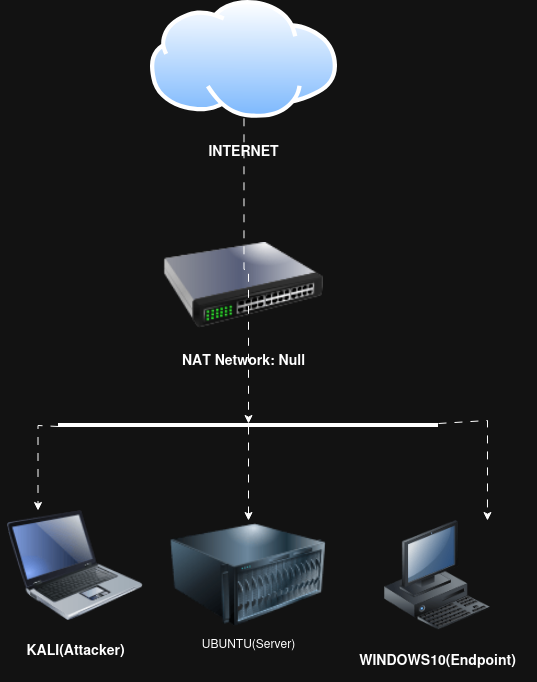

The diagram above was exported from draw.io. Its source (the exported page's mxGraphModel, read from the mxfile embedded in the PNG):
<mxGraphModel dx="1426" dy="760" grid="1" gridSize="10" guides="1" tooltips="1" connect="1" arrows="1" fold="1" page="1" pageScale="1" pageWidth="850" pageHeight="1100" math="0" shadow="0">
  <root>
    <mxCell id="0" />
    <mxCell id="1" parent="0" />
    <mxCell id="k4kBGZZwBjENIJsRRNpt-12" parent="1" style="image;html=1;image=img/lib/clip_art/networking/Switch_128x128.png" value="&lt;h3&gt;NAT Network: Null&lt;/h3&gt;" vertex="1">
      <mxGeometry height="90" width="160" x="345" y="300" as="geometry" />
    </mxCell>
    <mxCell id="k4kBGZZwBjENIJsRRNpt-16" parent="1" style="image;html=1;image=img/lib/clip_art/computers/Laptop_128x128.png" value="&lt;h3&gt;KALI(Attacker)&lt;/h3&gt;" vertex="1">
      <mxGeometry height="110" width="150" x="182" y="570" as="geometry" />
    </mxCell>
    <mxCell id="k4kBGZZwBjENIJsRRNpt-17" parent="1" style="image;html=1;image=img/lib/clip_art/computers/Workstation_128x128.png" value="&lt;h3&gt;WINDOWS10(Endpoint)&lt;/h3&gt;" vertex="1">
      <mxGeometry height="110" width="200" x="518.98" y="580" as="geometry" />
    </mxCell>
    <mxCell id="k4kBGZZwBjENIJsRRNpt-18" parent="1" style="image;aspect=fixed;perimeter=ellipsePerimeter;html=1;align=center;shadow=0;dashed=0;spacingTop=3;image=img/lib/active_directory/internet_cloud.svg;" value="&lt;h3&gt;INTERNET&lt;/h3&gt;" vertex="1">
      <mxGeometry height="117.8" width="186.98" x="332" y="60" as="geometry" />
    </mxCell>
    <mxCell id="k4kBGZZwBjENIJsRRNpt-27" edge="1" parent="1" source="k4kBGZZwBjENIJsRRNpt-18" style="edgeStyle=orthogonalEdgeStyle;rounded=0;orthogonalLoop=1;jettySize=auto;html=1;flowAnimation=1;" target="k4kBGZZwBjENIJsRRNpt-45">
      <mxGeometry relative="1" as="geometry">
        <mxPoint x="426" y="440" as="targetPoint" />
      </mxGeometry>
    </mxCell>
    <mxCell id="k4kBGZZwBjENIJsRRNpt-34" parent="1" style="image;html=1;image=img/lib/clip_art/computers/Server_128x128.png;aspect=fixed;" value="UBUNTU(Server)" vertex="1">
      <mxGeometry height="109" width="155.07" x="352.46000000000004" y="580" as="geometry" />
    </mxCell>
    <mxCell id="k4kBGZZwBjENIJsRRNpt-48" edge="1" parent="1" source="k4kBGZZwBjENIJsRRNpt-45" style="edgeStyle=orthogonalEdgeStyle;rounded=0;orthogonalLoop=1;jettySize=auto;html=1;entryX=0.5;entryY=0;entryDx=0;entryDy=0;flowAnimation=1;" target="k4kBGZZwBjENIJsRRNpt-34">
      <mxGeometry relative="1" as="geometry">
        <Array as="points">
          <mxPoint x="430" y="480" />
          <mxPoint x="430" y="480" />
        </Array>
      </mxGeometry>
    </mxCell>
    <mxCell id="k4kBGZZwBjENIJsRRNpt-49" edge="1" parent="1" source="k4kBGZZwBjENIJsRRNpt-45" style="edgeStyle=orthogonalEdgeStyle;rounded=0;orthogonalLoop=1;jettySize=auto;html=1;entryX=0.25;entryY=0;entryDx=0;entryDy=0;flowAnimation=1;" target="k4kBGZZwBjENIJsRRNpt-16">
      <mxGeometry relative="1" as="geometry">
        <Array as="points">
          <mxPoint x="220" y="485" />
        </Array>
      </mxGeometry>
    </mxCell>
    <mxCell id="k4kBGZZwBjENIJsRRNpt-50" edge="1" parent="1" source="k4kBGZZwBjENIJsRRNpt-45" style="edgeStyle=orthogonalEdgeStyle;rounded=0;orthogonalLoop=1;jettySize=auto;html=1;entryX=0.75;entryY=0;entryDx=0;entryDy=0;flowAnimation=1;" target="k4kBGZZwBjENIJsRRNpt-17">
      <mxGeometry relative="1" as="geometry">
        <Array as="points">
          <mxPoint x="669" y="480" />
        </Array>
      </mxGeometry>
    </mxCell>
    <mxCell id="k4kBGZZwBjENIJsRRNpt-45" parent="1" style="line;strokeWidth=4;html=1;perimeter=backbonePerimeter;points=[];outlineConnect=0;" value="" vertex="1">
      <mxGeometry height="10" width="380" x="240" y="480" as="geometry" />
    </mxCell>
  </root>
</mxGraphModel>